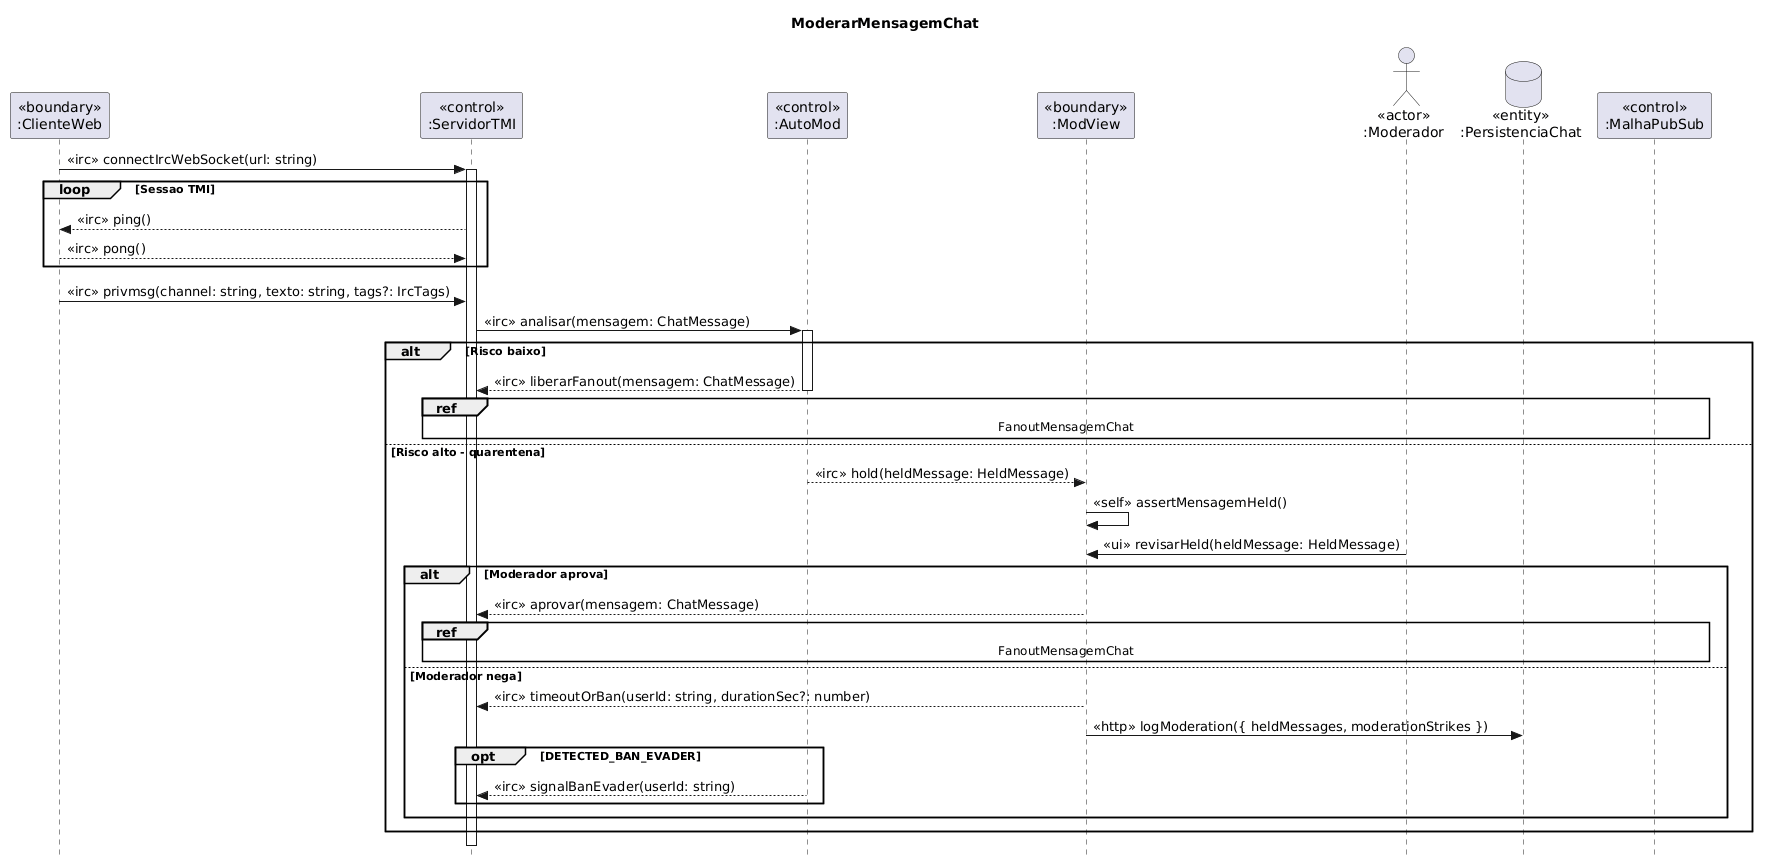

The diagram above was rendered by PlantUML. Its source (embedded in the PNG):
@startuml
skinparam style strictuml
skinparam hyperlinkUnderline false
skinparam hyperlinkColor black
<style>
element {
  HyperLinkColor black
  HyperlinkUnderlineThickness 0
}
</style>
title ModerarMensagemChat

participant "<<boundary>>\n:ClienteWeb" as remetente
participant "<<control>>\n:ServidorTMI" as tmi
participant "<<control>>\n:AutoMod" as automod
participant "<<boundary>>\n:ModView" as modView
actor "<<actor>>\n:Moderador" as moderador
database "<<entity>>\n:PersistenciaChat" as db
participant "<<control>>\n:MalhaPubSub" as hermes

remetente -> tmi : <<irc>> connectIrcWebSocket(url: string)
activate tmi
loop Sessao TMI
  tmi --> remetente : <<irc>> ping()
  remetente --> tmi : <<irc>> pong()
end

remetente -> tmi : <<irc>> privmsg(channel: string, texto: string, tags?: IrcTags)
tmi -> automod : <<irc>> analisar(mensagem: ChatMessage)
activate automod

alt Risco baixo
  automod --> tmi : <<irc>> liberarFanout(mensagem: ChatMessage)
  deactivate automod
  ' Gates: saida para FanoutMensagemChat
  ref over tmi, hermes
    FanoutMensagemChat
  end ref
else Risco alto - quarentena
  automod --> modView : <<irc>> hold(heldMessage: HeldMessage)
  deactivate automod
  modView -> modView : <<self>> assertMensagemHeld()
  moderador -> modView : <<ui>> revisarHeld(heldMessage: HeldMessage)
  alt Moderador aprova
    modView --> tmi : <<irc>> aprovar(mensagem: ChatMessage)
    ' Gates: saida para FanoutMensagemChat
    ref over tmi, hermes
      FanoutMensagemChat
    end ref
  else Moderador nega
    modView --> tmi : <<irc>> timeoutOrBan(userId: string, durationSec?: number)
    modView -> db : <<http>> logModeration({ heldMessages, moderationStrikes })
    opt DETECTED_BAN_EVADER
      automod --> tmi : <<irc>> signalBanEvader(userId: string)
    end
  end
end

deactivate tmi
@enduml